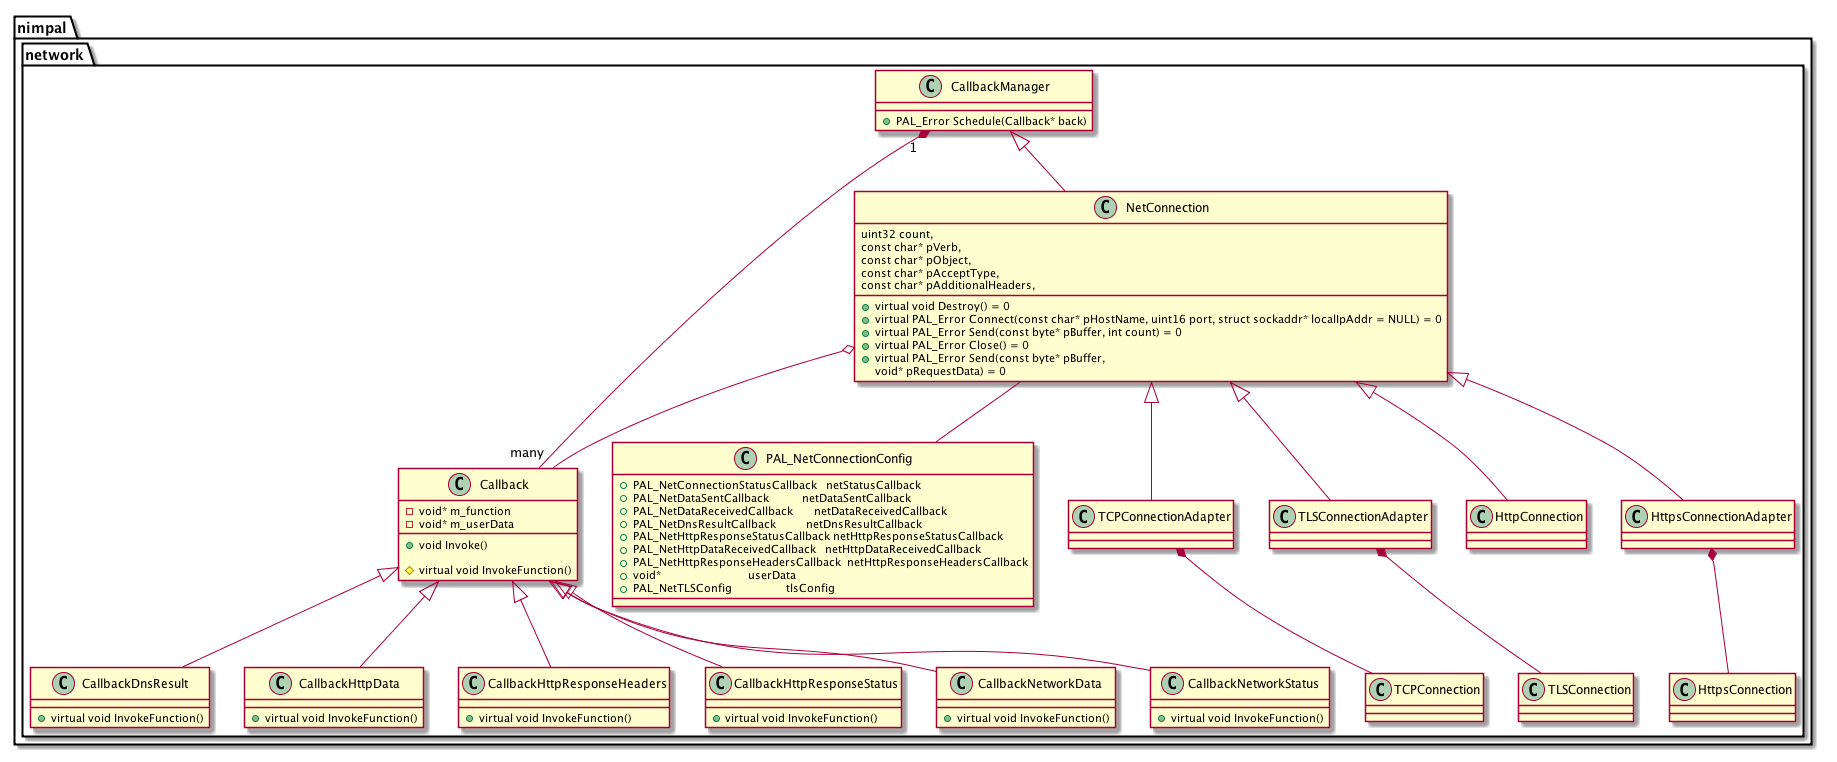

The diagram above was rendered by PlantUML. Its source (embedded in the PNG):
@startuml network.png

namespace nimpal {
    namespace network {

        class PAL_NetConnectionConfig {

            + PAL_NetConnectionStatusCallback   netStatusCallback
            + PAL_NetDataSentCallback           netDataSentCallback
            + PAL_NetDataReceivedCallback       netDataReceivedCallback
            + PAL_NetDnsResultCallback          netDnsResultCallback
            + PAL_NetHttpResponseStatusCallback netHttpResponseStatusCallback
            + PAL_NetHttpDataReceivedCallback   netHttpDataReceivedCallback
            + PAL_NetHttpResponseHeadersCallback  netHttpResponseHeadersCallback
            + void*                             userData
            + PAL_NetTLSConfig                  tlsConfig
        }

        class Callback {

            + void Invoke()

            # virtual void InvokeFunction()

            - void* m_function
            - void* m_userData
        }

        class CallbackDnsResult {

            + virtual void InvokeFunction()
        }

        class CallbackHttpData {

            + virtual void InvokeFunction()
        }

        class CallbackHttpResponseHeaders {

            + virtual void InvokeFunction()
        }

        class CallbackHttpResponseStatus {

            + virtual void InvokeFunction()
        }

        class CallbackNetworkData {

            + virtual void InvokeFunction()
        }

        class CallbackNetworkStatus {

            + virtual void InvokeFunction()
        }

        class CallbackManager {

            + PAL_Error Schedule(Callback* back)

        }

        class NetConnection {

            + virtual void Destroy() = 0
            + virtual PAL_Error Connect(const char* pHostName, uint16 port, struct sockaddr* localIpAddr = NULL) = 0
            + virtual PAL_Error Send(const byte* pBuffer, int count) = 0
            + virtual PAL_Error Close() = 0
            + virtual PAL_Error Send(const byte* pBuffer,
                                     uint32 count,
                                     const char* pVerb,
                                     const char* pObject,
                                     const char* pAcceptType,
                                     const char* pAdditionalHeaders,
                                     void* pRequestData) = 0
        }

        Callback <|-- CallbackDnsResult
        Callback <|-- CallbackHttpData
        Callback <|-- CallbackHttpResponseHeaders
        Callback <|-- CallbackHttpResponseStatus
        Callback <|-- CallbackNetworkData
        Callback <|-- CallbackNetworkStatus
        CallbackManager <|-- NetConnection
        CallbackManager "1" *-- "many" Callback
        NetConnection <|-- TCPConnectionAdapter
        NetConnection <|-- TLSConnectionAdapter
        NetConnection <|-- HttpConnection
        NetConnection <|-- HttpsConnectionAdapter
        NetConnection o-- Callback
        NetConnection -- PAL_NetConnectionConfig
        TCPConnectionAdapter *-- TCPConnection
        TLSConnectionAdapter *-- TLSConnection
        HttpsConnectionAdapter *-- HttpsConnection
    }
}

@enduml